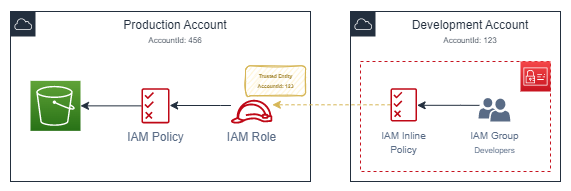

The diagram above was exported from draw.io. Its source (the exported page's mxGraphModel, read from the mxfile embedded in the PNG):
<mxGraphModel dx="640" dy="397" grid="1" gridSize="10" guides="1" tooltips="1" connect="1" arrows="1" fold="1" page="1" pageScale="1" pageWidth="850" pageHeight="1100" math="0" shadow="0">
  <root>
    <mxCell id="0" />
    <mxCell id="1" parent="0" />
    <mxCell id="SthyezCDwZ4C1gseowWH-41" value="" style="rounded=0;whiteSpace=wrap;html=1;shadow=0;glass=0;sketch=1;strokeColor=none;fontSize=5;fontColor=#0022FF;fillColor=default;" vertex="1" parent="1">
      <mxGeometry x="40" y="230" width="570" height="190" as="geometry" />
    </mxCell>
    <mxCell id="SthyezCDwZ4C1gseowWH-6" value="Production Account&lt;br&gt;&lt;font style=&quot;font-size: 8px;&quot;&gt;AccountId: 456&lt;/font&gt;" style="points=[[0,0],[0.25,0],[0.5,0],[0.75,0],[1,0],[1,0.25],[1,0.5],[1,0.75],[1,1],[0.75,1],[0.5,1],[0.25,1],[0,1],[0,0.75],[0,0.5],[0,0.25]];outlineConnect=0;gradientColor=none;html=1;whiteSpace=wrap;fontSize=12;fontStyle=0;container=1;pointerEvents=0;collapsible=0;recursiveResize=0;shape=mxgraph.aws4.group;grIcon=mxgraph.aws4.group_aws_cloud;strokeColor=#232F3E;fillColor=none;verticalAlign=top;align=center;spacingLeft=30;fontColor=#232F3E;dashed=0;" vertex="1" parent="1">
      <mxGeometry x="50" y="241" width="300" height="170" as="geometry" />
    </mxCell>
    <mxCell id="SthyezCDwZ4C1gseowWH-13" value="" style="sketch=0;points=[[0,0,0],[0.25,0,0],[0.5,0,0],[0.75,0,0],[1,0,0],[0,1,0],[0.25,1,0],[0.5,1,0],[0.75,1,0],[1,1,0],[0,0.25,0],[0,0.5,0],[0,0.75,0],[1,0.25,0],[1,0.5,0],[1,0.75,0]];outlineConnect=0;fontColor=#232F3E;gradientColor=#60A337;gradientDirection=north;fillColor=#277116;strokeColor=#ffffff;dashed=0;verticalLabelPosition=bottom;verticalAlign=top;align=center;html=1;fontSize=12;fontStyle=0;aspect=fixed;shape=mxgraph.aws4.resourceIcon;resIcon=mxgraph.aws4.s3;" vertex="1" parent="SthyezCDwZ4C1gseowWH-6">
      <mxGeometry x="20" y="69.36" width="50" height="50" as="geometry" />
    </mxCell>
    <mxCell id="SthyezCDwZ4C1gseowWH-35" style="edgeStyle=orthogonalEdgeStyle;rounded=0;orthogonalLoop=1;jettySize=auto;html=1;entryX=1;entryY=0.5;entryDx=0;entryDy=0;entryPerimeter=0;fontSize=8;fontColor=#5A6C86;strokeColor=#232F3E;" edge="1" parent="SthyezCDwZ4C1gseowWH-6" source="SthyezCDwZ4C1gseowWH-15" target="SthyezCDwZ4C1gseowWH-13">
      <mxGeometry relative="1" as="geometry" />
    </mxCell>
    <mxCell id="SthyezCDwZ4C1gseowWH-15" value="&lt;font color=&quot;#5a6c86&quot;&gt;IAM Policy&lt;/font&gt;" style="sketch=0;outlineConnect=0;fontColor=#232F3E;gradientColor=none;fillColor=#BF0816;strokeColor=none;dashed=0;verticalLabelPosition=bottom;verticalAlign=top;align=center;html=1;fontSize=12;fontStyle=0;aspect=fixed;pointerEvents=1;shape=mxgraph.aws4.permissions;" vertex="1" parent="SthyezCDwZ4C1gseowWH-6">
      <mxGeometry x="130.9" y="76.62" width="28.2" height="35.48" as="geometry" />
    </mxCell>
    <mxCell id="SthyezCDwZ4C1gseowWH-36" style="edgeStyle=orthogonalEdgeStyle;rounded=0;orthogonalLoop=1;jettySize=auto;html=1;fontSize=8;fontColor=#5A6C86;strokeColor=#232F3E;" edge="1" parent="SthyezCDwZ4C1gseowWH-6" source="SthyezCDwZ4C1gseowWH-14" target="SthyezCDwZ4C1gseowWH-15">
      <mxGeometry relative="1" as="geometry">
        <Array as="points">
          <mxPoint x="210" y="94" />
          <mxPoint x="210" y="94" />
        </Array>
      </mxGeometry>
    </mxCell>
    <mxCell id="SthyezCDwZ4C1gseowWH-14" value="&lt;font color=&quot;#5a6c86&quot;&gt;IAM Role&lt;/font&gt;" style="sketch=0;outlineConnect=0;fontColor=#232F3E;gradientColor=none;fillColor=#BF0816;strokeColor=none;dashed=0;verticalLabelPosition=bottom;verticalAlign=top;align=center;html=1;fontSize=12;fontStyle=0;aspect=fixed;pointerEvents=1;shape=mxgraph.aws4.role;" vertex="1" parent="SthyezCDwZ4C1gseowWH-6">
      <mxGeometry x="220" y="88.25999999999999" width="42.27" height="23.84" as="geometry" />
    </mxCell>
    <mxCell id="SthyezCDwZ4C1gseowWH-27" value="&lt;b style=&quot;font-size: 5px;&quot;&gt;&lt;font style=&quot;font-size: 5px;&quot; color=&quot;#ad9346&quot;&gt;&lt;font style=&quot;font-size: 5px;&quot;&gt;Trusted Entity&lt;/font&gt;&lt;br&gt;AccountId: 123&lt;/font&gt;&lt;/b&gt;" style="text;html=1;align=center;verticalAlign=middle;resizable=0;points=[];autosize=1;strokeColor=#d6b656;fillColor=#fff2cc;fontSize=8;rounded=1;glass=0;sketch=1;shadow=0;" vertex="1" parent="SthyezCDwZ4C1gseowWH-6">
      <mxGeometry x="235" y="54.25999999999999" width="60" height="30" as="geometry" />
    </mxCell>
    <mxCell id="SthyezCDwZ4C1gseowWH-16" value="Development Account&lt;br&gt;&lt;font style=&quot;font-size: 8px;&quot;&gt;AccountId: 123&lt;/font&gt;" style="points=[[0,0],[0.25,0],[0.5,0],[0.75,0],[1,0],[1,0.25],[1,0.5],[1,0.75],[1,1],[0.75,1],[0.5,1],[0.25,1],[0,1],[0,0.75],[0,0.5],[0,0.25]];outlineConnect=0;gradientColor=none;html=1;whiteSpace=wrap;fontSize=12;fontStyle=0;container=1;pointerEvents=0;collapsible=0;recursiveResize=0;shape=mxgraph.aws4.group;grIcon=mxgraph.aws4.group_aws_cloud;strokeColor=#232F3E;fillColor=none;verticalAlign=top;align=center;spacingLeft=30;fontColor=#232F3E;dashed=0;" vertex="1" parent="1">
      <mxGeometry x="390" y="241" width="210" height="170" as="geometry" />
    </mxCell>
    <mxCell id="SthyezCDwZ4C1gseowWH-30" value="" style="fillColor=none;strokeColor=#C7131F;dashed=1;verticalAlign=top;fontStyle=0;fontColor=#5A6C86;fontSize=8;" vertex="1" parent="SthyezCDwZ4C1gseowWH-16">
      <mxGeometry x="10" y="50" width="190" height="110" as="geometry" />
    </mxCell>
    <mxCell id="SthyezCDwZ4C1gseowWH-20" value="" style="sketch=0;points=[[0,0,0],[0.25,0,0],[0.5,0,0],[0.75,0,0],[1,0,0],[0,1,0],[0.25,1,0],[0.5,1,0],[0.75,1,0],[1,1,0],[0,0.25,0],[0,0.5,0],[0,0.75,0],[1,0.25,0],[1,0.5,0],[1,0.75,0]];outlineConnect=0;fontColor=#232F3E;gradientColor=#F54749;gradientDirection=north;fillColor=#C7131F;strokeColor=#ffffff;dashed=0;verticalLabelPosition=bottom;verticalAlign=top;align=center;html=1;fontSize=12;fontStyle=0;aspect=fixed;shape=mxgraph.aws4.resourceIcon;resIcon=mxgraph.aws4.identity_and_access_management;" vertex="1" parent="SthyezCDwZ4C1gseowWH-16">
      <mxGeometry x="170" y="50" width="30" height="30" as="geometry" />
    </mxCell>
    <mxCell id="SthyezCDwZ4C1gseowWH-33" style="edgeStyle=orthogonalEdgeStyle;rounded=0;orthogonalLoop=1;jettySize=auto;html=1;fontSize=8;exitX=0.029;exitY=0.311;exitDx=0;exitDy=0;exitPerimeter=0;strokeColor=#232F3E;" edge="1" parent="1" source="SthyezCDwZ4C1gseowWH-21" target="SthyezCDwZ4C1gseowWH-18">
      <mxGeometry relative="1" as="geometry">
        <Array as="points">
          <mxPoint x="500" y="334" />
          <mxPoint x="500" y="334" />
        </Array>
      </mxGeometry>
    </mxCell>
    <mxCell id="SthyezCDwZ4C1gseowWH-21" value="&lt;font color=&quot;#5a6c86&quot; style=&quot;&quot;&gt;&lt;span style=&quot;font-size: 10px;&quot;&gt;IAM Group&lt;/span&gt;&lt;br&gt;&lt;font style=&quot;font-size: 8px;&quot;&gt;Developers&lt;/font&gt;&lt;/font&gt;" style="sketch=0;pointerEvents=1;shadow=0;dashed=0;html=1;strokeColor=none;labelPosition=center;verticalLabelPosition=bottom;verticalAlign=top;align=center;fillColor=#5A6C86;shape=mxgraph.mscae.intune.user_group;aspect=fixed;spacing=2;" vertex="1" parent="1">
      <mxGeometry x="518" y="327.5080446927374" width="31.911731843575414" height="23.60335195530726" as="geometry" />
    </mxCell>
    <mxCell id="SthyezCDwZ4C1gseowWH-37" style="edgeStyle=orthogonalEdgeStyle;rounded=0;orthogonalLoop=1;jettySize=auto;html=1;fontSize=8;fontColor=#5A6C86;dashed=1;fillColor=#fff2cc;strokeColor=#d6b656;" edge="1" parent="1" source="SthyezCDwZ4C1gseowWH-18" target="SthyezCDwZ4C1gseowWH-14">
      <mxGeometry relative="1" as="geometry">
        <Array as="points">
          <mxPoint x="360" y="334" />
          <mxPoint x="360" y="334" />
        </Array>
      </mxGeometry>
    </mxCell>
    <mxCell id="SthyezCDwZ4C1gseowWH-18" value="&lt;font color=&quot;#5a6c86&quot; style=&quot;font-size: 10px;&quot;&gt;IAM Inline&lt;br&gt;Policy&lt;/font&gt;" style="sketch=0;outlineConnect=0;fontColor=#232F3E;gradientColor=none;fillColor=#BF0816;strokeColor=none;dashed=0;verticalLabelPosition=bottom;verticalAlign=top;align=center;html=1;fontSize=12;fontStyle=0;aspect=fixed;pointerEvents=1;shape=mxgraph.aws4.permissions;" vertex="1" parent="1">
      <mxGeometry x="430" y="317.61078212290505" width="26.62458100558659" height="33.49787709497206" as="geometry" />
    </mxCell>
  </root>
</mxGraphModel>